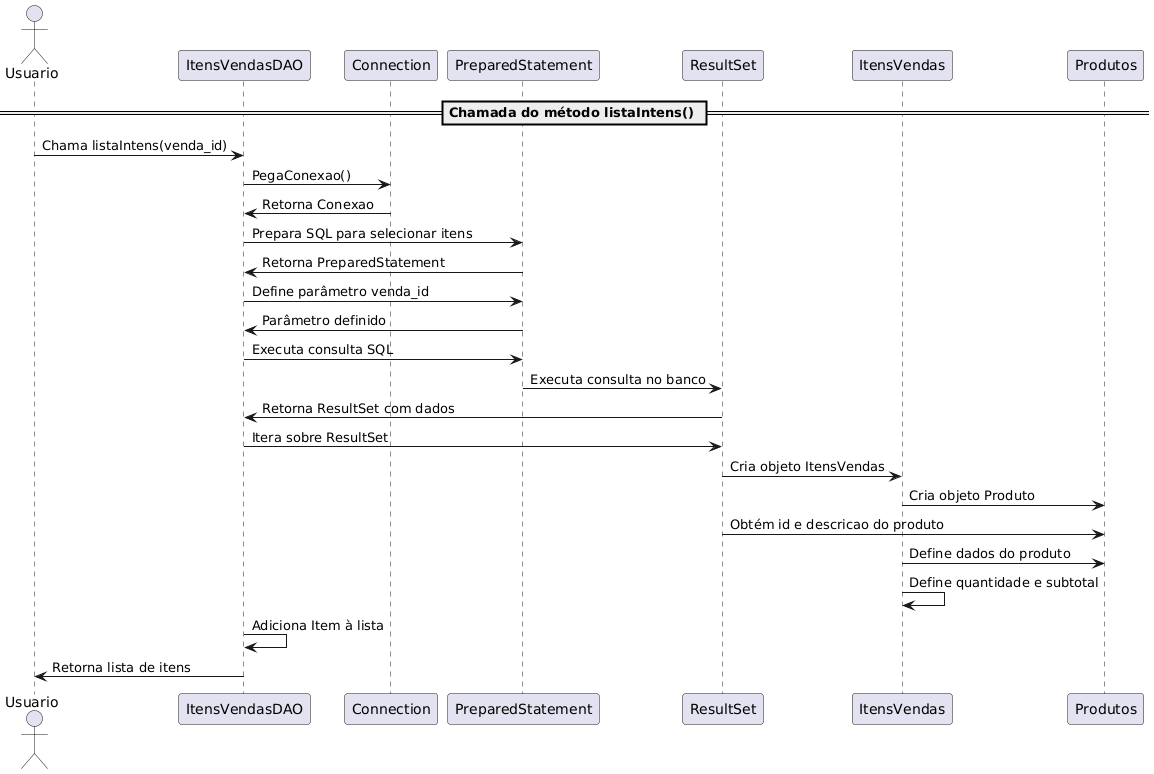

The diagram above was rendered by PlantUML. Its source (embedded in the PNG):
@startuml
actor Usuario
participant "ItensVendasDAO" as DAO
participant "Connection" as Conn
participant "PreparedStatement" as PS
participant "ResultSet" as RS
participant "ItensVendas" as Item
participant "Produtos" as Produto

== Chamada do método listaIntens() ==
Usuario -> DAO: Chama listaIntens(venda_id)
DAO -> Conn: PegaConexao()
Conn -> DAO: Retorna Conexao
DAO -> PS: Prepara SQL para selecionar itens
PS -> DAO: Retorna PreparedStatement
DAO -> PS: Define parâmetro venda_id
PS -> DAO: Parâmetro definido
DAO -> PS: Executa consulta SQL
PS -> RS: Executa consulta no banco
RS -> DAO: Retorna ResultSet com dados
DAO -> RS: Itera sobre ResultSet
RS -> Item: Cria objeto ItensVendas
Item -> Produto: Cria objeto Produto
RS -> Produto: Obtém id e descricao do produto
Item -> Produto: Define dados do produto
Item -> Item: Define quantidade e subtotal
DAO -> DAO: Adiciona Item à lista
DAO -> Usuario: Retorna lista de itens
@enduml